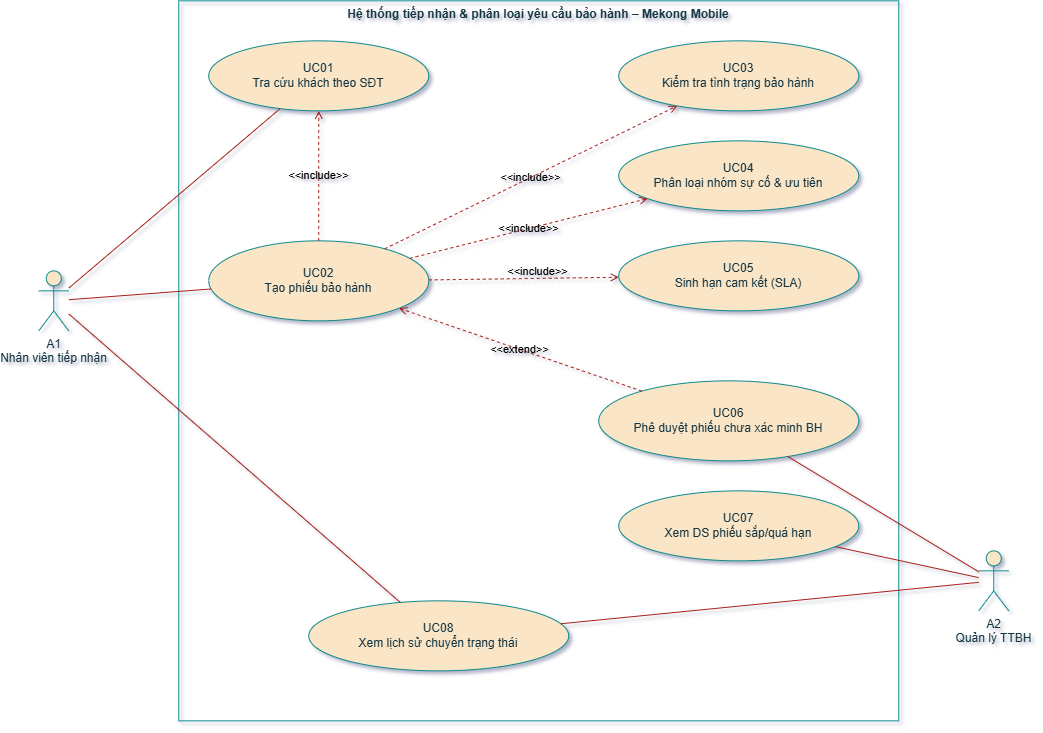

The diagram above was exported from draw.io. Its source (the exported page's mxGraphModel, read from the mxfile embedded in the PNG):
<mxGraphModel dx="488" dy="768" grid="0" gridSize="10" guides="1" tooltips="1" connect="1" arrows="1" fold="1" page="0" pageScale="1" pageWidth="827" pageHeight="1169" math="0" shadow="1">
  <root>
    <mxCell id="0" />
    <mxCell id="1" parent="0" />
    <mxCell id="EGx3IoMy2Ju8CN-6Ofdm-1" parent="1" style="rounded=0;whiteSpace=wrap;html=1;verticalAlign=top;fontStyle=1;fillColor=none;labelBackgroundColor=none;strokeColor=#0F8B8D;fontColor=#143642;" value="Hệ thống tiếp nhận &amp; phân loại yêu cầu bảo hành – Mekong Mobile" vertex="1">
      <mxGeometry height="720" width="720" x="1278.25" y="390.75" as="geometry" />
    </mxCell>
    <mxCell id="EGx3IoMy2Ju8CN-6Ofdm-2" parent="1" style="shape=umlActor;verticalLabelPosition=bottom;verticalAlign=top;html=1;labelBackgroundColor=none;fillColor=#FAE5C7;strokeColor=#0F8B8D;fontColor=#143642;rounded=0;" value="A1&lt;br&gt;Nhân viên tiếp nhận" vertex="1">
      <mxGeometry height="60" width="30" x="1138.25" y="660.75" as="geometry" />
    </mxCell>
    <mxCell id="EGx3IoMy2Ju8CN-6Ofdm-3" parent="1" style="shape=umlActor;verticalLabelPosition=bottom;verticalAlign=top;html=1;labelBackgroundColor=none;fillColor=#FAE5C7;strokeColor=#0F8B8D;fontColor=#143642;rounded=0;" value="A2&lt;br&gt;Quản lý TTBH" vertex="1">
      <mxGeometry height="60" width="30" x="2078.25" y="940.75" as="geometry" />
    </mxCell>
    <mxCell id="EGx3IoMy2Ju8CN-6Ofdm-4" parent="1" style="ellipse;whiteSpace=wrap;html=1;fillColor=#FAE5C7;strokeColor=#0F8B8D;labelBackgroundColor=none;fontColor=#143642;rounded=0;" value="UC01&lt;br&gt;Tra cứu khách theo SĐT" vertex="1">
      <mxGeometry height="70" width="220" x="1308.25" y="430.75" as="geometry" />
    </mxCell>
    <mxCell id="EGx3IoMy2Ju8CN-6Ofdm-5" parent="1" style="ellipse;whiteSpace=wrap;html=1;fillColor=#FAE5C7;strokeColor=#0F8B8D;labelBackgroundColor=none;fontColor=#143642;rounded=0;" value="UC02&lt;br&gt;Tạo phiếu bảo hành" vertex="1">
      <mxGeometry height="80" width="220" x="1308.25" y="630.75" as="geometry" />
    </mxCell>
    <mxCell id="EGx3IoMy2Ju8CN-6Ofdm-6" parent="1" style="ellipse;whiteSpace=wrap;html=1;fillColor=#FAE5C7;strokeColor=#0F8B8D;labelBackgroundColor=none;fontColor=#143642;rounded=0;" value="UC03&lt;br&gt;Kiểm tra tình trạng bảo hành" vertex="1">
      <mxGeometry height="70" width="240" x="1718.25" y="430.75" as="geometry" />
    </mxCell>
    <mxCell id="EGx3IoMy2Ju8CN-6Ofdm-7" parent="1" style="ellipse;whiteSpace=wrap;html=1;labelBackgroundColor=none;fillColor=#FAE5C7;strokeColor=#0F8B8D;fontColor=#143642;rounded=0;" value="UC04&lt;br&gt;Phân loại nhóm sự cố &amp; ưu tiên" vertex="1">
      <mxGeometry height="70" width="240" x="1718.25" y="530.75" as="geometry" />
    </mxCell>
    <mxCell id="EGx3IoMy2Ju8CN-6Ofdm-8" parent="1" style="ellipse;whiteSpace=wrap;html=1;labelBackgroundColor=none;fillColor=#FAE5C7;strokeColor=#0F8B8D;fontColor=#143642;rounded=0;" value="UC05&lt;br&gt;Sinh hạn cam kết (SLA)" vertex="1">
      <mxGeometry height="70" width="240" x="1718.25" y="630.75" as="geometry" />
    </mxCell>
    <mxCell id="EGx3IoMy2Ju8CN-6Ofdm-9" parent="1" style="ellipse;whiteSpace=wrap;html=1;labelBackgroundColor=none;fillColor=#FAE5C7;strokeColor=#0F8B8D;fontColor=#143642;rounded=0;" value="UC06&lt;br&gt;Phê duyệt phiếu chưa xác minh BH" vertex="1">
      <mxGeometry height="80" width="260" x="1698.25" y="770.75" as="geometry" />
    </mxCell>
    <mxCell id="EGx3IoMy2Ju8CN-6Ofdm-10" parent="1" style="ellipse;whiteSpace=wrap;html=1;labelBackgroundColor=none;fillColor=#FAE5C7;strokeColor=#0F8B8D;fontColor=#143642;rounded=0;" value="UC07&lt;br&gt;Xem DS phiếu sắp/quá hạn" vertex="1">
      <mxGeometry height="70" width="240" x="1718.25" y="880.75" as="geometry" />
    </mxCell>
    <mxCell id="EGx3IoMy2Ju8CN-6Ofdm-11" parent="1" style="ellipse;whiteSpace=wrap;html=1;labelBackgroundColor=none;fillColor=#FAE5C7;strokeColor=#0F8B8D;fontColor=#143642;rounded=0;" value="UC08&lt;br&gt;Xem lịch sử chuyển trạng thái" vertex="1">
      <mxGeometry height="70" width="260" x="1408.25" y="990.75" as="geometry" />
    </mxCell>
    <mxCell id="EGx3IoMy2Ju8CN-6Ofdm-12" edge="1" parent="1" source="EGx3IoMy2Ju8CN-6Ofdm-2" style="endArrow=none;html=1;labelBackgroundColor=none;strokeColor=#A8201A;fontColor=default;rounded=0;" target="EGx3IoMy2Ju8CN-6Ofdm-4">
      <mxGeometry relative="1" as="geometry" />
    </mxCell>
    <mxCell id="EGx3IoMy2Ju8CN-6Ofdm-13" edge="1" parent="1" source="EGx3IoMy2Ju8CN-6Ofdm-2" style="endArrow=none;html=1;labelBackgroundColor=none;strokeColor=#A8201A;fontColor=default;rounded=0;" target="EGx3IoMy2Ju8CN-6Ofdm-5">
      <mxGeometry relative="1" as="geometry" />
    </mxCell>
    <mxCell id="EGx3IoMy2Ju8CN-6Ofdm-14" edge="1" parent="1" source="EGx3IoMy2Ju8CN-6Ofdm-2" style="endArrow=none;html=1;labelBackgroundColor=none;strokeColor=#A8201A;fontColor=default;rounded=0;" target="EGx3IoMy2Ju8CN-6Ofdm-11">
      <mxGeometry relative="1" as="geometry" />
    </mxCell>
    <mxCell id="EGx3IoMy2Ju8CN-6Ofdm-15" edge="1" parent="1" source="EGx3IoMy2Ju8CN-6Ofdm-3" style="endArrow=none;html=1;labelBackgroundColor=none;strokeColor=#A8201A;fontColor=default;rounded=0;" target="EGx3IoMy2Ju8CN-6Ofdm-9">
      <mxGeometry relative="1" as="geometry" />
    </mxCell>
    <mxCell id="EGx3IoMy2Ju8CN-6Ofdm-16" edge="1" parent="1" source="EGx3IoMy2Ju8CN-6Ofdm-3" style="endArrow=none;html=1;labelBackgroundColor=none;strokeColor=#A8201A;fontColor=default;rounded=0;" target="EGx3IoMy2Ju8CN-6Ofdm-10">
      <mxGeometry relative="1" as="geometry" />
    </mxCell>
    <mxCell id="EGx3IoMy2Ju8CN-6Ofdm-17" edge="1" parent="1" source="EGx3IoMy2Ju8CN-6Ofdm-3" style="endArrow=none;html=1;labelBackgroundColor=none;strokeColor=#A8201A;fontColor=default;rounded=0;" target="EGx3IoMy2Ju8CN-6Ofdm-11">
      <mxGeometry relative="1" as="geometry" />
    </mxCell>
    <mxCell id="EGx3IoMy2Ju8CN-6Ofdm-18" edge="1" parent="1" source="EGx3IoMy2Ju8CN-6Ofdm-5" style="endArrow=open;dashed=1;html=1;labelBackgroundColor=none;strokeColor=#A8201A;fontColor=default;rounded=0;" target="EGx3IoMy2Ju8CN-6Ofdm-4" value="&amp;lt;&amp;lt;include&amp;gt;&amp;gt;">
      <mxGeometry relative="1" as="geometry" />
    </mxCell>
    <mxCell id="EGx3IoMy2Ju8CN-6Ofdm-19" edge="1" parent="1" source="EGx3IoMy2Ju8CN-6Ofdm-5" style="endArrow=open;dashed=1;html=1;labelBackgroundColor=none;strokeColor=#A8201A;fontColor=default;rounded=0;" target="EGx3IoMy2Ju8CN-6Ofdm-6" value="&amp;lt;&amp;lt;include&amp;gt;&amp;gt;">
      <mxGeometry relative="1" as="geometry" />
    </mxCell>
    <mxCell id="EGx3IoMy2Ju8CN-6Ofdm-20" edge="1" parent="1" source="EGx3IoMy2Ju8CN-6Ofdm-5" style="endArrow=open;dashed=1;html=1;labelBackgroundColor=none;strokeColor=#A8201A;fontColor=default;rounded=0;" target="EGx3IoMy2Ju8CN-6Ofdm-7" value="&amp;lt;&amp;lt;include&amp;gt;&amp;gt;">
      <mxGeometry relative="1" as="geometry" />
    </mxCell>
    <mxCell id="EGx3IoMy2Ju8CN-6Ofdm-21" edge="1" parent="1" source="EGx3IoMy2Ju8CN-6Ofdm-5" style="endArrow=open;dashed=1;html=1;labelBackgroundColor=none;strokeColor=#A8201A;fontColor=default;rounded=0;" target="EGx3IoMy2Ju8CN-6Ofdm-8" value="&amp;lt;&amp;lt;include&amp;gt;&amp;gt;">
      <mxGeometry relative="1" x="0.1456" y="7" as="geometry">
        <mxPoint as="offset" />
      </mxGeometry>
    </mxCell>
    <mxCell id="EGx3IoMy2Ju8CN-6Ofdm-22" edge="1" parent="1" source="EGx3IoMy2Ju8CN-6Ofdm-9" style="endArrow=open;dashed=1;html=1;labelBackgroundColor=none;strokeColor=#A8201A;fontColor=default;rounded=0;" target="EGx3IoMy2Ju8CN-6Ofdm-5" value="&amp;lt;&amp;lt;extend&amp;gt;&amp;gt;">
      <mxGeometry relative="1" as="geometry" />
    </mxCell>
  </root>
</mxGraphModel>